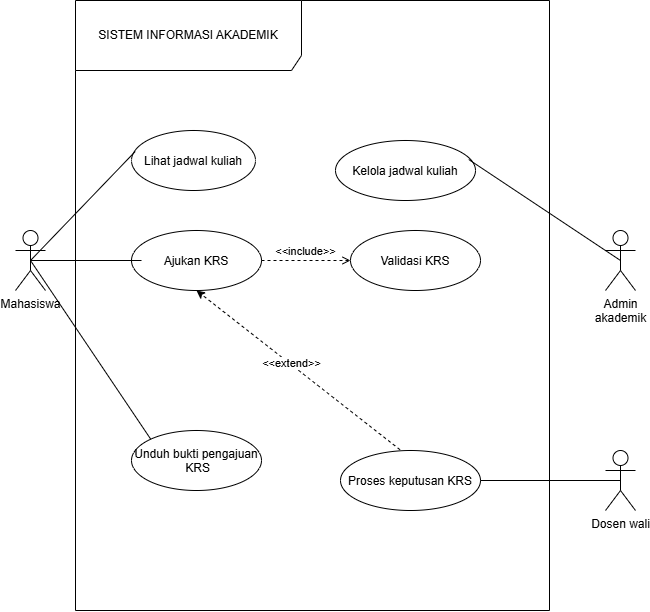

The diagram above was exported from draw.io. Its source (the exported page's mxGraphModel, read from the mxfile embedded in the PNG):
<mxGraphModel dx="956" dy="641" grid="1" gridSize="10" guides="1" tooltips="1" connect="1" arrows="1" fold="1" page="1" pageScale="1" pageWidth="827" pageHeight="1169" math="0" shadow="0">
  <root>
    <mxCell id="0" />
    <mxCell id="1" parent="0" />
    <mxCell id="5Du4Kj1ElJPJKoVEnkei-16" parent="1" style="shape=umlFrame;whiteSpace=wrap;html=1;pointerEvents=0;recursiveResize=0;container=1;collapsible=0;width=226;height=70;" value="SISTEM INFORMASI AKADEMIK" vertex="1">
      <mxGeometry height="610" width="474" x="190" y="160" as="geometry" />
    </mxCell>
    <mxCell id="5Du4Kj1ElJPJKoVEnkei-17" parent="5Du4Kj1ElJPJKoVEnkei-16" style="ellipse;" value="Lihat jadwal kuliah" vertex="1">
      <mxGeometry height="60" width="124" x="56" y="130" as="geometry" />
    </mxCell>
    <mxCell id="5Du4Kj1ElJPJKoVEnkei-18" parent="5Du4Kj1ElJPJKoVEnkei-16" style="ellipse;" value="Kelola jadwal kuliah" vertex="1">
      <mxGeometry height="60" width="140" x="260" y="140" as="geometry" />
    </mxCell>
    <mxCell id="pSifossMk17flNPaLbIY-2" parent="5Du4Kj1ElJPJKoVEnkei-16" style="ellipse;" value="Ajukan KRS" vertex="1">
      <mxGeometry height="60" width="130" x="56" y="230" as="geometry" />
    </mxCell>
    <mxCell id="pSifossMk17flNPaLbIY-14" edge="1" parent="5Du4Kj1ElJPJKoVEnkei-16" source="pSifossMk17flNPaLbIY-6" style="rounded=0;orthogonalLoop=1;jettySize=auto;html=1;exitX=0.425;exitY=-0.013;exitDx=0;exitDy=0;entryX=0.5;entryY=1;entryDx=0;entryDy=0;dashed=1;exitPerimeter=0;" target="pSifossMk17flNPaLbIY-2">
      <mxGeometry relative="1" as="geometry" />
    </mxCell>
    <mxCell id="pSifossMk17flNPaLbIY-15" connectable="0" parent="pSifossMk17flNPaLbIY-14" style="edgeLabel;html=1;align=center;verticalAlign=middle;resizable=0;points=[];" value="&amp;lt;&amp;lt;extend&amp;gt;&amp;gt;" vertex="1">
      <mxGeometry relative="1" x="0.0722" y="-1" as="geometry">
        <mxPoint as="offset" />
      </mxGeometry>
    </mxCell>
    <mxCell id="pSifossMk17flNPaLbIY-3" parent="5Du4Kj1ElJPJKoVEnkei-16" style="ellipse;" value="Unduh bukti pengajuan&#10; KRS" vertex="1">
      <mxGeometry height="60" width="130" x="56" y="430" as="geometry" />
    </mxCell>
    <mxCell id="pSifossMk17flNPaLbIY-4" parent="5Du4Kj1ElJPJKoVEnkei-16" style="ellipse;" value="Validasi KRS" vertex="1">
      <mxGeometry height="60" width="130" x="275" y="230" as="geometry" />
    </mxCell>
    <mxCell id="pSifossMk17flNPaLbIY-6" parent="5Du4Kj1ElJPJKoVEnkei-16" style="ellipse;" value="Proses keputusan KRS" vertex="1">
      <mxGeometry height="60" width="140" x="265" y="450" as="geometry" />
    </mxCell>
    <mxCell id="pSifossMk17flNPaLbIY-16" edge="1" parent="5Du4Kj1ElJPJKoVEnkei-16" source="pSifossMk17flNPaLbIY-2" style="html=1;verticalAlign=bottom;labelBackgroundColor=none;endArrow=open;endFill=0;dashed=1;rounded=0;exitX=1;exitY=0.5;exitDx=0;exitDy=0;entryX=0;entryY=0.5;entryDx=0;entryDy=0;" target="pSifossMk17flNPaLbIY-4" value="&amp;lt;&amp;lt;include&amp;gt;&amp;gt;">
      <mxGeometry relative="1" width="160" as="geometry">
        <mxPoint as="offset" />
        <mxPoint x="144" y="259.44" as="sourcePoint" />
        <mxPoint x="304" y="259.44" as="targetPoint" />
      </mxGeometry>
    </mxCell>
    <mxCell id="5Du4Kj1ElJPJKoVEnkei-19" parent="1" style="shape=umlActor;verticalLabelPosition=bottom;verticalAlign=top;html=1;" value="Mahasiswa" vertex="1">
      <mxGeometry height="60" width="30" x="130" y="390" as="geometry" />
    </mxCell>
    <mxCell id="5Du4Kj1ElJPJKoVEnkei-20" parent="1" style="shape=umlActor;verticalLabelPosition=bottom;verticalAlign=top;html=1;" value="&lt;div&gt;Admin&lt;/div&gt;&lt;div&gt;akademik&lt;/div&gt;" vertex="1">
      <mxGeometry height="60" width="30" x="720" y="390" as="geometry" />
    </mxCell>
    <mxCell id="5Du4Kj1ElJPJKoVEnkei-21" edge="1" parent="1" source="5Du4Kj1ElJPJKoVEnkei-19" style="rounded=0;orthogonalLoop=1;jettySize=auto;html=1;exitX=0.5;exitY=0.5;exitDx=0;exitDy=0;exitPerimeter=0;entryX=0.03;entryY=0.35;entryDx=0;entryDy=0;entryPerimeter=0;endArrow=none;endFill=0;" target="5Du4Kj1ElJPJKoVEnkei-17">
      <mxGeometry relative="1" as="geometry" />
    </mxCell>
    <mxCell id="5Du4Kj1ElJPJKoVEnkei-22" edge="1" parent="1" source="5Du4Kj1ElJPJKoVEnkei-20" style="rounded=0;orthogonalLoop=1;jettySize=auto;html=1;exitX=0.5;exitY=0.5;exitDx=0;exitDy=0;exitPerimeter=0;endArrow=none;endFill=0;entryX=0.952;entryY=0.317;entryDx=0;entryDy=0;entryPerimeter=0;" target="5Du4Kj1ElJPJKoVEnkei-18">
      <mxGeometry relative="1" as="geometry">
        <Array as="points" />
        <mxPoint x="600" y="419.26" as="targetPoint" />
      </mxGeometry>
    </mxCell>
    <mxCell id="pSifossMk17flNPaLbIY-1" parent="1" style="shape=umlActor;verticalLabelPosition=bottom;verticalAlign=top;html=1;" value="&lt;div&gt;Dosen wali&lt;/div&gt;&lt;div&gt;&lt;br&gt;&lt;/div&gt;" vertex="1">
      <mxGeometry height="60" width="30" x="720" y="610" as="geometry" />
    </mxCell>
    <mxCell id="pSifossMk17flNPaLbIY-9" edge="1" parent="1" source="5Du4Kj1ElJPJKoVEnkei-19" style="rounded=0;orthogonalLoop=1;jettySize=auto;html=1;exitX=0.5;exitY=0.5;exitDx=0;exitDy=0;exitPerimeter=0;entryX=0.077;entryY=0.5;entryDx=0;entryDy=0;entryPerimeter=0;endArrow=none;endFill=0;" target="pSifossMk17flNPaLbIY-2">
      <mxGeometry relative="1" as="geometry">
        <mxPoint x="225" y="430" as="sourcePoint" />
        <mxPoint x="334" y="321" as="targetPoint" />
      </mxGeometry>
    </mxCell>
    <mxCell id="pSifossMk17flNPaLbIY-10" edge="1" parent="1" source="5Du4Kj1ElJPJKoVEnkei-19" style="rounded=0;orthogonalLoop=1;jettySize=auto;html=1;endArrow=none;endFill=0;entryX=0;entryY=0;entryDx=0;entryDy=0;exitX=0.5;exitY=0.5;exitDx=0;exitDy=0;exitPerimeter=0;" target="pSifossMk17flNPaLbIY-3">
      <mxGeometry relative="1" as="geometry">
        <mxPoint x="220" y="430" as="sourcePoint" />
        <mxPoint x="340" y="450" as="targetPoint" />
      </mxGeometry>
    </mxCell>
    <mxCell id="pSifossMk17flNPaLbIY-13" edge="1" parent="1" source="pSifossMk17flNPaLbIY-1" style="rounded=0;orthogonalLoop=1;jettySize=auto;html=1;exitX=0.5;exitY=0.5;exitDx=0;exitDy=0;exitPerimeter=0;endArrow=none;endFill=0;" target="pSifossMk17flNPaLbIY-6">
      <mxGeometry relative="1" as="geometry">
        <Array as="points" />
        <mxPoint x="721" y="607.5" as="sourcePoint" />
        <mxPoint x="600" y="602.5" as="targetPoint" />
      </mxGeometry>
    </mxCell>
  </root>
</mxGraphModel>